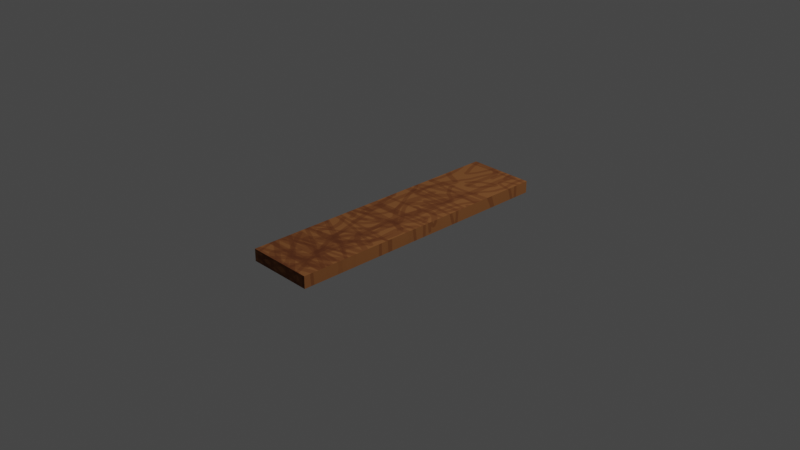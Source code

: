 # Source: Texturas2.blend  (saved by Blender 3.5.10; exported with 4.5.12 LTS)
import bpy
from mathutils import Matrix  # noqa: F401  (used for matrix-valued properties, if any)

bpy.ops.wm.read_factory_settings(use_empty=True)
scene = bpy.context.scene
scene.name = 'Scene'

# ---- collections
col_collection = bpy.data.collections.new('Collection'); scene.collection.children.link(col_collection)
col_t_bua = bpy.data.collections.new('Tábua'); scene.collection.children.link(col_t_bua)

# ---- images (referenced by path relative to the original .blend; pixels are not part of the script)
import os
ASSET_DIR = os.environ.get("B2B_ASSET_DIR", "")  # directory of the original .blend (textures are referenced by path, not embedded)
HERE = os.path.dirname(os.path.abspath(__file__))  # packed textures are extracted next to this script under _unpacked/

def load_image(name, relpath, width, height, colorspace="sRGB"):
    """Load a texture the original file referenced (path relative to the .blend, or extracted next to this script)."""
    p = next((c for c in (os.path.join(HERE, relpath), os.path.join(ASSET_DIR, relpath)) if relpath and os.path.exists(c)), "")
    if p:
        img = bpy.data.images.load(p, check_existing=True)
        img.name = name
    else:  # same state as the original file: an image datablock whose file is absent (Cycles renders it pink)
        img = bpy.data.images.new(name, width, height)
        img.source = "FILE"
        img.filepath = "//" + (relpath or name)
    img.colorspace_settings.name = colorspace
    return img
img_wood = load_image('wood', '_unpacked/wood.768170dd.png', 1024, 1024, 'sRGB')

# ---- materials (node trees are filled in below, after node groups)
mat_material = bpy.data.materials.new('Material')
mat_material.alpha_threshold = 0.0
mat_material.use_transparent_shadow = False
mat_material.roughness = 0.5
mat_material.line_color = (0.0, 0.0, 0.0, 1.0)

# ---- material node trees
mat_material.use_nodes = True; mat_material.node_tree.nodes.clear()
_N = mat_material.node_tree.nodes; _L = mat_material.node_tree.links
n0 = _N.new('ShaderNodeOutputMaterial'); n0.name = 'Material Output'; n0.location = (300, 300)
n1 = _N.new('ShaderNodeBsdfPrincipled'); n1.name = 'Principled BSDF'; n1.location = (10, 300)
n1.distribution = 'GGX'
n1.subsurface_method = 'RANDOM_WALK_SKIN'
n1.inputs[2].default_value = 1.0
n1.inputs[3].default_value = 1.45
n1.inputs[27].default_value = (0.0, 0.0, 0.0, 1.0)
n1.inputs[28].default_value = 1.0
n2 = _N.new('ShaderNodeTexImage'); n2.name = 'Image Texture'; n2.location = (-280, 278)
n2.image = img_wood
_L.new(n1.outputs[0], n0.inputs[0])
_L.new(n2.outputs[0], n1.inputs[0])
n0.is_active_output = True

# ---- world
world_world = bpy.data.worlds.new('World'); scene.world = world_world
world_world.use_nodes = True; world_world.node_tree.nodes.clear()
_N = world_world.node_tree.nodes; _L = world_world.node_tree.links
n0 = _N.new('ShaderNodeOutputWorld'); n0.name = 'World Output'; n0.location = (300, 300)
n1 = _N.new('ShaderNodeBackground'); n1.name = 'Background'; n1.location = (10, 300)
n1.inputs[0].default_value = (0.05088, 0.05088, 0.05088, 1.0)
_L.new(n1.outputs[0], n0.inputs[0])
n0.is_active_output = True
world_world.color = (0.05088, 0.05088, 0.05088)
world_world.use_sun_shadow = False
world_world.sun_shadow_jitter_overblur = 0.0

# ---- cameras
cam_camera = bpy.data.cameras.new('Camera')
cam_camera.clip_end = 100.0
cam_camera.ortho_scale = 7.314

# ---- lights
light_light = bpy.data.lights.new('Light', 'POINT')
light_light.transmission_factor = 0.0
light_light.energy = 1000.0
light_light.shadow_soft_size = 0.1
light_light.shadow_maximum_resolution = 0.006
light_light.use_absolute_resolution = True

# ---- meshes
me_cube = bpy.data.meshes.new('Cube')
me_cube.from_pydata([(0.3707, 1.529, 0.06598), (0.3707, 1.529, -0.06598), (0.3707, -1.529, 0.06598), (0.3707, -1.529, -0.06598), (-0.3707, 1.529, 0.06598), (-0.3707, 1.529, -0.06598), (-0.3707, -1.529, 0.06598), (-0.3707, -1.529, -0.06598)], [], [(0, 4, 6, 2), (3, 2, 6, 7), (7, 6, 4, 5), (5, 1, 3, 7), (1, 0, 2, 3), (5, 4, 0, 1)])
_uv = me_cube.uv_layers.new(name='UVMap')
_uv.uv.foreach_set('vector', [0.2662, 0.009447, 0.5041, 0.009447, 0.5041, 0.9906, 0.2662, 0.9906, 0.6878, 0.5041, 0.6454, 0.5041, 0.6454, 0.2662, 0.6878, 0.2662, 0.5653, 0.9906, 0.5229, 0.9906, 0.5229, 0.009447, 0.5653, 0.009447, 0.009447, 0.009447, 0.2473, 0.009447, 0.2473, 0.9906, 0.009447, 0.9906, 0.6265, 0.9906, 0.5842, 0.9906, 0.5842, 0.009447, 0.6265, 0.009447, 0.6878, 0.2473, 0.6454, 0.2473, 0.6454, 0.009447, 0.6878, 0.009447])
me_cube.materials.append(mat_material)
me_cube.use_mirror_z = True
me_cube.use_mirror_vertex_groups = False
me_cube.update()

# ---- objects
ob_light = bpy.data.objects.new('Light', light_light)
ob_camera = bpy.data.objects.new('Camera', cam_camera)
ob_cube = bpy.data.objects.new('Cube', me_cube)

# ---- transforms, parenting, visibility, modifiers, constraints
ob_light.location = (4.076, 1.005, 5.904)
ob_light.rotation_euler = (0.6503, 0.05522, 1.866)
ob_light.lock_rotations_4d = False
ob_light.empty_display_type = 'ARROWS'
ob_light.color = (0.0, 0.0, 0.0, 0.0)
ob_light.lineart.crease_threshold = 0.0
ob_camera.location = (7.359, -6.926, 4.958)
ob_camera.rotation_euler = (1.109, 0.0, 0.8149)
ob_camera.lock_rotations_4d = False
ob_camera.empty_display_type = 'ARROWS'
ob_camera.color = (0.0, 0.0, 0.0, 0.0)
ob_camera.display_type = 'WIRE'
ob_camera.lineart.crease_threshold = 0.0
ob_cube.location = (0.0, 0.0, 0.0)
ob_cube.lock_rotations_4d = False
ob_cube.empty_display_type = 'ARROWS'
ob_cube.lineart.crease_threshold = 0.0
ob_cube.use_mesh_mirror_z = True

# ---- collection membership
col_collection.objects.link(ob_light)
col_collection.objects.link(ob_camera)
col_t_bua.objects.link(ob_cube)

# ---- scene / render settings (as saved in the file)
scene.camera = ob_camera
scene.frame_start = 1; scene.frame_end = 250; scene.frame_set(1)
scene.render.engine = 'BLENDER_EEVEE_NEXT'
scene.cycles.sampling_pattern = 'TABULATED_SOBOL'
scene.view_settings.view_transform = 'Filmic'
bpy.context.view_layer.update()
